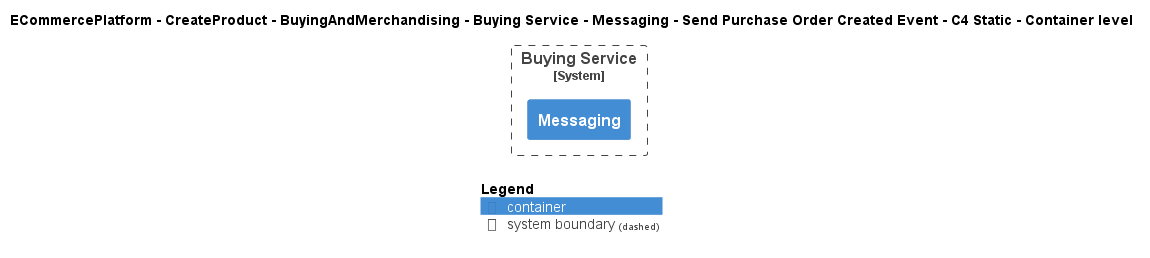

The diagram above was rendered by PlantUML. Its source (embedded in the PNG):
@startuml
!include ..\..\..\..\..\..\..\..\..\.c4s\C4_Container.puml

AddElementTag("c4interflow:lifecycle:new", $bgColor=green, $fontColor=#ffffff, $borderColor=green, $shadowing="False")
AddElementTag("c4interflow:lifecycle:changed", $bgColor=orange, $fontColor=#ffffff, $borderColor=orange, $shadowing="False")
AddElementTag("c4interflow:lifecycle:removed", $bgColor=red, $fontColor=#ffffff, $borderColor=red, $shadowing="False")

AddRelTag("c4interflow:lifecycle:new", $textColor=green, $lineColor=green)
AddRelTag("c4interflow:lifecycle:changed", $textColor=orange, $lineColor=orange)
AddRelTag("c4interflow:lifecycle:removed", $textColor=red, $lineColor=red)

SHOW_PERSON_PORTRAIT()
LAYOUT_TOP_DOWN()

skinparam linetype polyline

title ECommercePlatform - CreateProduct - BuyingAndMerchandising - Buying Service - Messaging - Send Purchase Order Created Event - C4 Static - Container level


System_Boundary(ECommercePlatform.CreateProduct.BuyingAndMerchandising.SoftwareSystems.BuyingService, "Buying Service") {
    Container(ECommercePlatform.CreateProduct.BuyingAndMerchandising.SoftwareSystems.BuyingService.Containers.Messaging, "Messaging", "", "")
}



SHOW_LEGEND()
@enduml